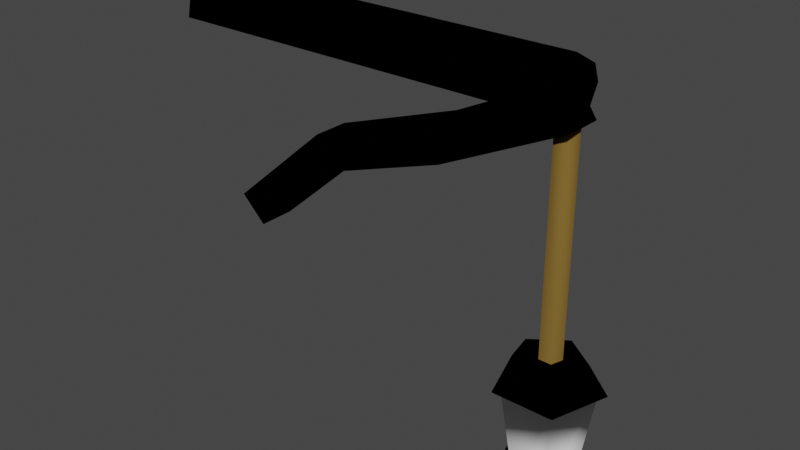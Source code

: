 # Source: LampHanging.blend  (saved by Blender 2.90.8; exported with 4.5.12 LTS)
import bpy
from mathutils import Matrix  # noqa: F401  (used for matrix-valued properties, if any)

bpy.ops.wm.read_factory_settings(use_empty=True)
scene = bpy.context.scene
scene.name = 'Scene'

# ---- collections
col_collection = bpy.data.collections.new('Collection'); scene.collection.children.link(col_collection)

# ---- materials (node trees are filled in below, after node groups)
mat_black = bpy.data.materials.new('Black')
mat_black.alpha_threshold = 0.0
mat_black.use_transparent_shadow = False
mat_black.diffuse_color = (0.0, 0.0, 0.0, 1.0)
mat_black.roughness = 1.0
mat_black.specular_intensity = 0.2516
mat_black.line_color = (0.0, 0.0, 0.0, 1.0)
mat_rope = bpy.data.materials.new('Rope')
mat_rope.use_transparent_shadow = False
mat_rope.diffuse_color = (0.1789, 0.1086, 0.02518, 1.0)
mat_rope.roughness = 1.0
mat_glass = bpy.data.materials.new('Glass')
mat_glass.use_transparent_shadow = False

# ---- material node trees

# ---- world
world_world = bpy.data.worlds.new('World'); scene.world = world_world
world_world.use_nodes = True; world_world.node_tree.nodes.clear()
_N = world_world.node_tree.nodes; _L = world_world.node_tree.links
n0 = _N.new('ShaderNodeOutputWorld'); n0.name = 'World Output'; n0.location = (300, 300)
n1 = _N.new('ShaderNodeBackground'); n1.name = 'Background'; n1.location = (10, 300)
n1.inputs[0].default_value = (0.05088, 0.05088, 0.05088, 1.0)
_L.new(n1.outputs[0], n0.inputs[0])
n0.is_active_output = True
world_world.color = (0.05088, 0.05088, 0.05088)
world_world.use_sun_shadow = False
world_world.sun_shadow_jitter_overblur = 0.0

# ---- meshes
me_cube = bpy.data.meshes.new('Cube')
me_cube.from_pydata([(0.6295, 0.2663, 0.823), (0.8952, 0.2663, 0.3612), (0.6295, -0.2664, 0.8229), (0.8951, -0.2664, 0.3612), (-0.895, 0.2664, -0.5066), (-0.5158, 0.2664, -0.8808), (-0.895, -0.2664, -0.5066), (-0.5158, -0.2664, -0.8808), (2.517, 0.2623, 1.478), (2.661, 0.2623, 0.9654), (2.514, -0.2704, 1.477), (2.658, -0.2704, 0.9645), (0.6295, 0.2663, 0.823), (0.8952, 0.2663, 0.3612), (0.6295, -0.2664, 0.8229), (0.8951, -0.2664, 0.3612), (3.935, 0.2381, 2.433), (4.48, 0.2346, 1.853), (4.458, 0.2317, 2.297), (4.471, -0.2981, 1.849), (2.517, 0.2623, 1.478), (2.661, 0.2623, 0.9654), (2.514, -0.2704, 1.477), (2.658, -0.2704, 0.9645), (3.858, 0.2417, 2.135), (4.38, 0.2353, 1.998), (4.37, -0.2973, 1.994), (3.848, -0.2909, 2.131), (4.448, -0.301, 2.293), (3.935, 0.2381, 2.433), (3.858, 0.2417, 2.135), (4.119, 0.6091, 2.062), (4.197, 0.6003, 2.361), (3.935, 0.6158, 2.433), (3.926, -0.6714, 2.429), (4.187, -0.6869, 2.357), (3.858, 0.6246, 2.135), (3.848, -0.6626, 2.131), (4.109, -0.6781, 2.058), (-1.295, -0.6626, 2.131), (-1.217, -0.6714, 2.429), (-1.207, 0.6158, 2.433), (-1.285, 0.6246, 2.135), (4.249, 0.1587, -1.272), (4.249, 0.1587, 1.867), (4.4, 0.04904, -1.272), (4.4, 0.04904, 1.867), (4.342, -0.1284, -1.272), (4.342, -0.1284, 1.867), (4.156, -0.1284, -1.272), (4.156, -0.1284, 1.867), (4.098, 0.04904, -1.272), (4.098, 0.04904, 1.867), (4.249, 0.4954, -1.272), (4.72, 0.1531, -1.272), (4.54, -0.4008, -1.272), (3.958, -0.4008, -1.272), (3.778, 0.1531, -1.272), (4.249, 0.752, -1.664), (4.964, 0.2324, -1.664), (4.691, -0.6084, -1.664), (3.807, -0.6084, -1.664), (3.534, 0.2324, -1.664), (4.249, 0.6315, -1.664), (4.85, 0.1951, -1.664), (4.62, -0.5109, -1.664), (3.878, -0.5109, -1.664), (3.648, 0.1951, -1.664), (4.249, 0.4141, -3.043), (4.643, 0.128, -3.043), (4.492, -0.335, -3.043), (4.006, -0.335, -3.043), (3.855, 0.128, -3.043), (4.249, 0.7132, -3.043), (4.927, 0.2204, -3.043), (4.668, -0.577, -3.043), (3.83, -0.577, -3.043), (3.571, 0.2204, -3.043), (4.249, 0.4589, -3.279), (4.685, 0.1418, -3.279), (4.519, -0.3713, -3.279), (3.979, -0.3713, -3.279), (3.813, 0.1418, -3.279)], [], [(0, 4, 6, 2), (3, 2, 6, 7), (7, 6, 4, 5), (5, 1, 3, 7), (1, 0, 2, 3), (5, 4, 0, 1), (8, 12, 14, 10), (11, 10, 14, 15), (15, 14, 12, 13), (13, 9, 11, 15), (9, 8, 10, 11), (13, 12, 8, 9), (19, 26, 27, 22, 23), (18, 32, 33, 16, 34, 35, 28), (23, 22, 20, 21), (21, 17, 19, 23), (24, 20, 22, 27), (17, 25, 26, 19), (26, 25, 18, 28), (21, 20, 24, 25, 17), (16, 33, 41, 40, 34), (24, 27, 37, 39, 42, 36), (39, 40, 41, 42), (16, 24, 30, 29), (27, 26, 38, 37), (37, 38, 35, 34), (31, 36, 33, 32), (33, 36, 42, 41), (37, 34, 40, 39), (25, 24, 36, 31), (18, 25, 31, 32), (26, 28, 35, 38), (43, 44, 46, 45), (45, 46, 48, 47), (47, 48, 50, 49), (46, 44, 52, 50, 48), (49, 50, 52, 51), (51, 52, 44, 43), (45, 47, 55, 54), (57, 53, 58, 62), (51, 43, 53, 57), (43, 45, 54, 53), (47, 49, 56, 55), (49, 51, 57, 56), (61, 62, 67, 66), (55, 56, 61, 60), (53, 54, 59, 58), (56, 57, 62, 61), (54, 55, 60, 59), (67, 63, 68, 72), (59, 60, 65, 64), (62, 58, 63, 67), (60, 61, 66, 65), (58, 59, 64, 63), (71, 72, 77, 76), (65, 66, 71, 70), (63, 64, 69, 68), (66, 67, 72, 71), (64, 65, 70, 69), (77, 73, 78, 82), (69, 70, 75, 74), (72, 68, 73, 77), (70, 71, 76, 75), (68, 69, 74, 73), (78, 79, 80, 81, 82), (75, 76, 81, 80), (73, 74, 79, 78), (76, 77, 82, 81), (74, 75, 80, 79)])
me_cube.polygons.foreach_set('use_smooth', [0, 0, 0, 0, 0, 0, 0, 0, 0, 0, 0, 0, 0, 0, 0, 0, 0, 0, 0, 0, 0, 0, 0, 0, 0, 0, 0, 0, 0, 0, 0, 0, 1, 1, 1, 1, 1, 1, 0, 0, 0, 0, 0, 0, 0, 0, 0, 0, 0, 1, 0, 0, 0, 0, 0, 1, 1, 1, 1, 0, 0, 0, 0, 0, 0, 0, 0, 0, 0])
me_cube.polygons.foreach_set('material_index', [0, 0, 0, 0, 0, 0, 0, 0, 0, 0, 0, 0, 0, 0, 0, 0, 0, 0, 0, 0, 0, 0, 0, 0, 0, 0, 0, 0, 0, 0, 0, 0, 1, 1, 1, 0, 1, 1, 0, 0, 0, 0, 0, 0, 0, 0, 0, 0, 0, 2, 0, 0, 0, 0, 0, 2, 2, 2, 2, 0, 0, 0, 0, 0, 0, 0, 0, 0, 0])
_uv = me_cube.uv_layers.new(name='UVMap')
_uv.uv.foreach_set('vector', [0.625, 0.5, 0.875, 0.5, 0.875, 0.75, 0.625, 0.75, 0.375, 0.75, 0.625, 0.75, 0.625, 1.0, 0.375, 1.0, 0.375, 0.0, 0.625, 0.0, 0.625, 0.25, 0.375, 0.25, 0.125, 0.5, 0.375, 0.5, 0.375, 0.75, 0.125, 0.75, 0.375, 0.5, 0.625, 0.5, 0.625, 0.75, 0.375, 0.75, 0.375, 0.25, 0.625, 0.25, 0.625, 0.5, 0.375, 0.5, 0.625, 0.5, 0.875, 0.5, 0.875, 0.75, 0.625, 0.75, 0.375, 0.75, 0.625, 0.75, 0.625, 1.0, 0.375, 1.0, 0.375, 0.0, 0.625, 0.0, 0.625, 0.25, 0.375, 0.25, 0.125, 0.5, 0.375, 0.5, 0.375, 0.75, 0.125, 0.75, 0.375, 0.5, 0.625, 0.5, 0.625, 0.75, 0.375, 0.75, 0.375, 0.25, 0.625, 0.25, 0.625, 0.5, 0.375, 0.5, 0.375, 0.75, 0.4578, 0.75, 0.625, 0.7983, 0.625, 1.0, 0.375, 1.0, 0.4578, 0.5, 0.4578, 0.5, 0.6732, 0.5, 0.6732, 0.5, 0.6733, 0.75, 0.4578, 0.75, 0.4578, 0.75, 0.375, 0.0, 0.625, 0.0, 0.625, 0.25, 0.375, 0.25, 0.125, 0.5, 0.375, 0.5, 0.375, 0.75, 0.125, 0.75, 0.6732, 0.5, 0.875, 0.5, 0.875, 0.75, 0.6733, 0.75, 0.375, 0.5, 0.4578, 0.5, 0.4578, 0.75, 0.375, 0.75, 0.4578, 0.75, 0.4578, 0.5, 0.4578, 0.5, 0.4578, 0.75, 0.375, 0.25, 0.625, 0.25, 0.625, 0.4518, 0.4578, 0.5, 0.375, 0.5, 0.6732, 0.5, 0.6732, 0.5, 0.6732, 0.5, 0.6733, 0.75, 0.6733, 0.75, 0.6732, 0.5, 0.6733, 0.75, 0.6733, 0.75, 0.6733, 0.75, 0.6732, 0.5, 0.6732, 0.5, 0.6733, 0.75, 0.6733, 0.75, 0.6732, 0.5, 0.6732, 0.5, 0.6732, 0.5, 0.6732, 0.5, 0.6732, 0.5, 0.6732, 0.5, 0.625, 0.7983, 0.4578, 0.75, 0.4578, 0.75, 0.625, 0.7983, 0.625, 0.7983, 0.4578, 0.75, 0.4578, 0.75, 0.625, 0.7983, 0.4578, 0.5, 0.625, 0.4518, 0.625, 0.4518, 0.4578, 0.5, 0.625, 0.4518, 0.625, 0.4518, 0.625, 0.4518, 0.625, 0.4518, 0.625, 0.7983, 0.625, 0.7983, 0.625, 0.7983, 0.625, 0.7983, 0.4578, 0.5, 0.625, 0.4518, 0.625, 0.4518, 0.4578, 0.5, 0.4578, 0.5, 0.4578, 0.5, 0.4578, 0.5, 0.4578, 0.5, 0.4578, 0.75, 0.4578, 0.75, 0.4578, 0.75, 0.4578, 0.75, 1.0, 0.5, 1.0, 1.0, 0.8, 1.0, 0.8, 0.5, 0.8, 0.5, 0.8, 1.0, 0.6, 1.0, 0.6, 0.5, 0.6, 0.5, 0.6, 1.0, 0.4, 1.0, 0.4, 0.5, 0.4783, 0.3242, 0.25, 0.49, 0.02175, 0.3242, 0.1089, 0.05584, 0.3911, 0.05584, 0.4, 0.5, 0.4, 1.0, 0.2, 1.0, 0.2, 0.5, 0.2, 0.5, 0.2, 1.0, 2.98e-08, 1.0, 2.98e-08, 0.5, 0.8, 0.5, 0.6, 0.5, 0.6, 0.5, 0.8, 0.5, 0.2, 0.5, 2.98e-08, 0.5, 2.98e-08, 0.5, 0.2, 0.5, 0.2, 0.5, 2.98e-08, 0.5, 2.98e-08, 0.5, 0.2, 0.5, 1.0, 0.5, 0.8, 0.5, 0.8, 0.5, 1.0, 0.5, 0.6, 0.5, 0.4, 0.5, 0.4, 0.5, 0.6, 0.5, 0.4, 0.5, 0.2, 0.5, 0.2, 0.5, 0.4, 0.5, 0.4, 0.5, 0.2, 0.5, 0.2, 0.5, 0.4, 0.5, 0.6, 0.5, 0.4, 0.5, 0.4, 0.5, 0.6, 0.5, 1.0, 0.5, 0.8, 0.5, 0.8, 0.5, 1.0, 0.5, 0.4, 0.5, 0.2, 0.5, 0.2, 0.5, 0.4, 0.5, 0.8, 0.5, 0.6, 0.5, 0.6, 0.5, 0.8, 0.5, 0.2, 0.5, 2.98e-08, 0.5, 2.98e-08, 0.5, 0.2, 0.5, 0.8, 0.5, 0.6, 0.5, 0.6, 0.5, 0.8, 0.5, 0.2, 0.5, 2.98e-08, 0.5, 2.98e-08, 0.5, 0.2, 0.5, 0.6, 0.5, 0.4, 0.5, 0.4, 0.5, 0.6, 0.5, 1.0, 0.5, 0.8, 0.5, 0.8, 0.5, 1.0, 0.5, 0.4, 0.5, 0.2, 0.5, 0.2, 0.5, 0.4, 0.5, 0.6, 0.5, 0.4, 0.5, 0.4, 0.5, 0.6, 0.5, 1.0, 0.5, 0.8, 0.5, 0.8, 0.5, 1.0, 0.5, 0.4, 0.5, 0.2, 0.5, 0.2, 0.5, 0.4, 0.5, 0.8, 0.5, 0.6, 0.5, 0.6, 0.5, 0.8, 0.5, 0.2, 0.5, 2.98e-08, 0.5, 2.98e-08, 0.5, 0.2, 0.5, 0.8, 0.5, 0.6, 0.5, 0.6, 0.5, 0.8, 0.5, 0.2, 0.5, 2.98e-08, 0.5, 2.98e-08, 0.5, 0.2, 0.5, 0.6, 0.5, 0.4, 0.5, 0.4, 0.5, 0.6, 0.5, 1.0, 0.5, 0.8, 0.5, 0.8, 0.5, 1.0, 0.5, 0.75, 0.49, 0.9783, 0.3242, 0.8911, 0.05584, 0.6089, 0.05584, 0.5217, 0.3242, 0.6, 0.5, 0.4, 0.5, 0.4, 0.5, 0.6, 0.5, 1.0, 0.5, 0.8, 0.5, 0.8, 0.5, 1.0, 0.5, 0.4, 0.5, 0.2, 0.5, 0.2, 0.5, 0.4, 0.5, 0.8, 0.5, 0.6, 0.5, 0.6, 0.5, 0.8, 0.5])
me_cube.materials.append(mat_black)
me_cube.materials.append(mat_rope)
me_cube.materials.append(mat_glass)
me_cube.use_remesh_preserve_volume = False
me_cube.use_remesh_preserve_attributes = False
me_cube.use_mirror_vertex_groups = False
me_cube.update()

# ---- curves / text
cu_nurbspath = bpy.data.curves.new('NurbsPath', 'CURVE')
cu_nurbspath.dimensions = '3D'
_sp = cu_nurbspath.splines.new('NURBS'); _sp.points.add(4)
_sp.points.foreach_set('co', [-0.0002961, 0.0, 0.0, 1.0, 0.9997, 0.0, 1.014, 1.0, 2.0, 0.0, 1.082, 1.0, 3.0, 0.0, 1.161, 1.0, 3.979, -0.02284, 1.838, 1.0])
_sp.order_u = 5
_sp.order_v = 0
_sp.use_endpoint_u = True
cu_nurbspath.use_path = True
cu_nurbspath.use_path_clamp = True
cu_nurbspath.fill_mode = 'FULL'

# ---- objects
ob_cube = bpy.data.objects.new('Cube', me_cube)
ob_nurbspath = bpy.data.objects.new('NurbsPath', cu_nurbspath)

# ---- transforms, parenting, visibility, modifiers, constraints
ob_cube.location = (0.0, 0.0, 0.0)
ob_cube.lock_rotations_4d = False
ob_cube.empty_display_type = 'ARROWS'
ob_cube.lineart.crease_threshold = 0.0
ob_nurbspath.location = (0.0, 0.0, 0.0)
ob_nurbspath.lineart.crease_threshold = 0.0

# ---- collection membership
col_collection.objects.link(ob_cube)
col_collection.objects.link(ob_nurbspath)

# ---- scene / render settings (as saved in the file)
scene.frame_start = 1; scene.frame_end = 250; scene.frame_set(1)
scene.render.engine = 'BLENDER_EEVEE_NEXT'
scene.cycles.use_denoising = False
scene.cycles.samples = 128
scene.cycles.sampling_pattern = 'TABULATED_SOBOL'
scene.cycles.use_adaptive_sampling = False
scene.cycles.use_light_tree = False
scene.view_settings.view_transform = 'Filmic'
bpy.context.view_layer.update()

# ---- added for rendering (the .blend has no active camera and no usable light): camera, sun
cam_auto = bpy.data.cameras.new('AutoCamera')
cam_auto.lens = 50.0
cam_auto.sensor_width = 36.0
cam_auto.clip_end = 1000.0
ob_auto_camera = bpy.data.objects.new('AutoCamera', cam_auto)
scene.collection.objects.link(ob_auto_camera)
ob_auto_camera.location = (10.1632, -9.99659, 6.43655)
ob_auto_camera.rotation_euler = (1.09748, -7.21219e-08, 0.694738)
scene.camera = ob_auto_camera
light_auto_sun = bpy.data.lights.new('AutoSun', 'SUN')
light_auto_sun.energy = 3.0
light_auto_sun.angle = 0.0523599
ob_auto_sun = bpy.data.objects.new('AutoSun', light_auto_sun)
scene.collection.objects.link(ob_auto_sun)
ob_auto_sun.rotation_euler = (0.872665, 0.174533, 0.523599)
bpy.context.view_layer.update()
